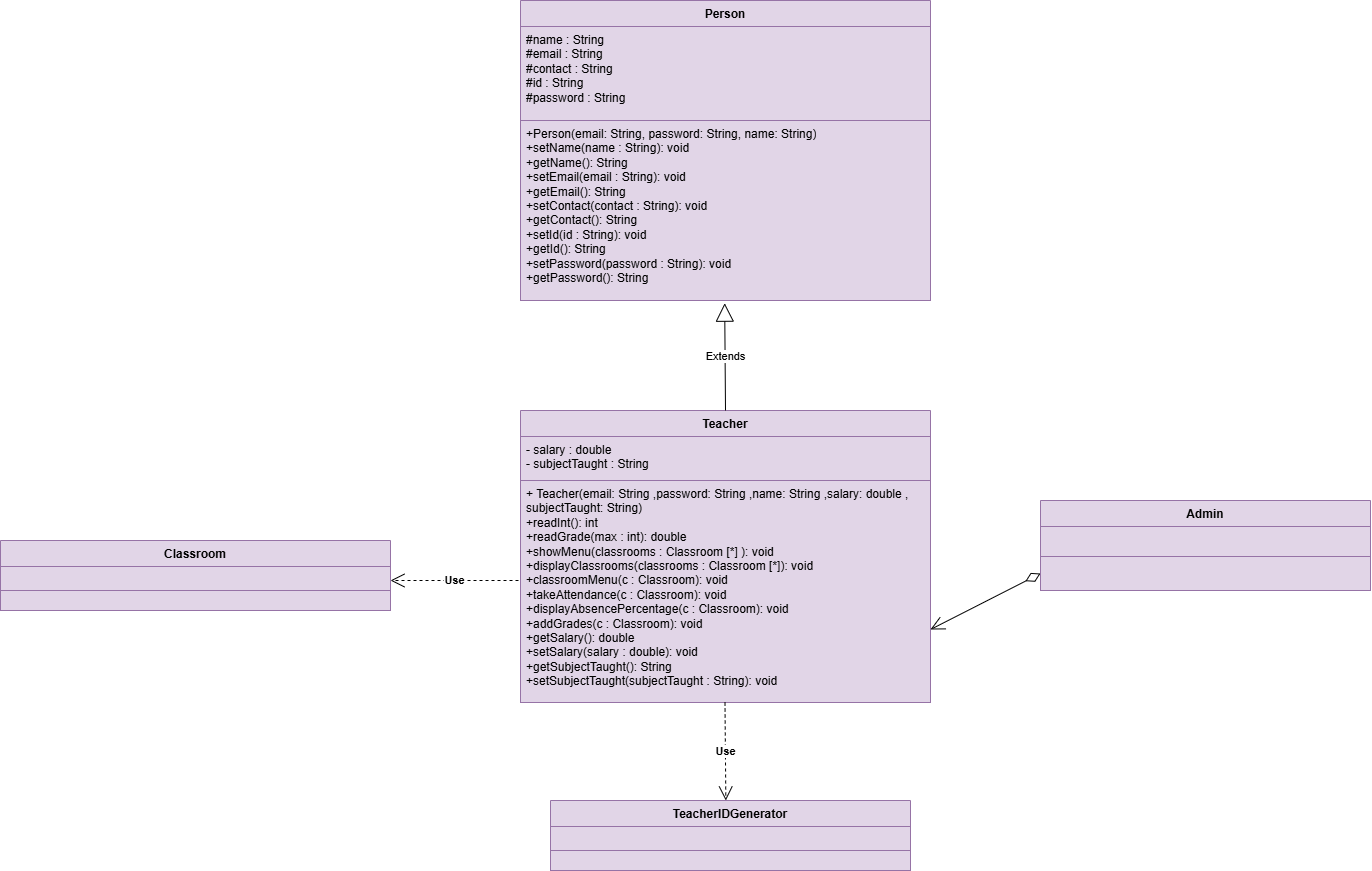

The diagram above was exported from draw.io. Its source (the exported page's mxGraphModel, read from the mxfile embedded in the PNG):
<mxGraphModel dx="2130" dy="1733" grid="1" gridSize="10" guides="1" tooltips="1" connect="1" arrows="1" fold="1" page="1" pageScale="1" pageWidth="850" pageHeight="1100" math="0" shadow="0">
  <root>
    <mxCell id="0" />
    <mxCell id="1" parent="0" />
    <mxCell id="mJ28PcxMd-Or49xeTkvg-11" parent="1" style="swimlane;fontStyle=1;align=center;verticalAlign=top;childLayout=stackLayout;horizontal=1;startSize=26;horizontalStack=0;resizeParent=1;resizeParentMax=0;resizeLast=0;collapsible=1;marginBottom=0;whiteSpace=wrap;html=1;fillColor=#e1d5e7;strokeColor=#9673a6;" value="Teacher" vertex="1">
      <mxGeometry height="292" width="410" x="230" y="-20" as="geometry" />
    </mxCell>
    <mxCell id="mJ28PcxMd-Or49xeTkvg-12" parent="mJ28PcxMd-Or49xeTkvg-11" style="text;strokeColor=#9673a6;fillColor=#e1d5e7;align=left;verticalAlign=top;spacingLeft=4;spacingRight=4;overflow=hidden;rotatable=0;points=[[0,0.5],[1,0.5]];portConstraint=eastwest;whiteSpace=wrap;html=1;" value="- salary :&amp;nbsp;double&lt;div&gt;-&amp;nbsp;subjectTaught : String&lt;/div&gt;&lt;div&gt;&lt;br&gt;&lt;div&gt;&lt;br&gt;&lt;/div&gt;&lt;/div&gt;" vertex="1">
      <mxGeometry height="44" width="410" y="26" as="geometry" />
    </mxCell>
    <mxCell id="mJ28PcxMd-Or49xeTkvg-13" parent="mJ28PcxMd-Or49xeTkvg-11" style="line;strokeWidth=1;fillColor=#e1d5e7;align=left;verticalAlign=middle;spacingTop=-1;spacingLeft=3;spacingRight=3;rotatable=0;labelPosition=right;points=[];portConstraint=eastwest;strokeColor=#9673a6;" value="" vertex="1">
      <mxGeometry width="410" y="70" as="geometry" />
    </mxCell>
    <mxCell id="mJ28PcxMd-Or49xeTkvg-14" parent="mJ28PcxMd-Or49xeTkvg-11" style="text;strokeColor=#9673a6;fillColor=#e1d5e7;align=left;verticalAlign=top;spacingLeft=4;spacingRight=4;overflow=hidden;rotatable=0;points=[[0,0.5],[1,0.5]];portConstraint=eastwest;whiteSpace=wrap;html=1;" value="&lt;div&gt;+&amp;nbsp;Teacher(email:&amp;nbsp;&lt;span style=&quot;background-color: transparent; color: light-dark(rgb(0, 0, 0), rgb(255, 255, 255));&quot;&gt;String&lt;/span&gt;&lt;span style=&quot;background-color: transparent; color: light-dark(rgb(0, 0, 0), rgb(255, 255, 255));&quot;&gt;&amp;nbsp;&lt;/span&gt;&lt;span style=&quot;background-color: transparent; color: light-dark(rgb(0, 0, 0), rgb(255, 255, 255));&quot;&gt;,password:&amp;nbsp;&lt;/span&gt;&lt;span style=&quot;background-color: transparent; color: light-dark(rgb(0, 0, 0), rgb(255, 255, 255));&quot;&gt;String&lt;/span&gt;&lt;span style=&quot;background-color: transparent; color: light-dark(rgb(0, 0, 0), rgb(255, 255, 255));&quot;&gt;&amp;nbsp;&lt;/span&gt;&lt;span style=&quot;background-color: transparent; color: light-dark(rgb(0, 0, 0), rgb(255, 255, 255));&quot;&gt;,name:&amp;nbsp;&lt;/span&gt;&lt;span style=&quot;background-color: transparent; color: light-dark(rgb(0, 0, 0), rgb(255, 255, 255));&quot;&gt;String&lt;/span&gt;&lt;span style=&quot;background-color: transparent; color: light-dark(rgb(0, 0, 0), rgb(255, 255, 255));&quot;&gt;&amp;nbsp;&lt;/span&gt;&lt;span style=&quot;background-color: transparent; color: light-dark(rgb(0, 0, 0), rgb(255, 255, 255));&quot;&gt;,salary:&amp;nbsp;&lt;/span&gt;&lt;span style=&quot;background-color: transparent; color: light-dark(rgb(0, 0, 0), rgb(255, 255, 255));&quot;&gt;double&lt;/span&gt;&lt;span style=&quot;background-color: transparent; color: light-dark(rgb(0, 0, 0), rgb(255, 255, 255));&quot;&gt;&amp;nbsp;&lt;/span&gt;&lt;span style=&quot;background-color: transparent; color: light-dark(rgb(0, 0, 0), rgb(255, 255, 255));&quot;&gt;, subjectTaught:&amp;nbsp;&lt;/span&gt;&lt;span style=&quot;background-color: transparent; color: light-dark(rgb(0, 0, 0), rgb(255, 255, 255));&quot;&gt;String)&lt;/span&gt;&lt;/div&gt;&lt;div&gt;&lt;span style=&quot;background-color: transparent; color: light-dark(rgb(0, 0, 0), rgb(255, 255, 255));&quot;&gt;+&lt;/span&gt;&lt;span style=&quot;background-color: transparent; color: light-dark(rgb(0, 0, 0), rgb(255, 255, 255));&quot;&gt;readInt()&lt;/span&gt;&lt;span style=&quot;background-color: transparent; color: light-dark(rgb(0, 0, 0), rgb(255, 255, 255));&quot;&gt;: int&lt;/span&gt;&lt;/div&gt;&lt;div&gt;&lt;span style=&quot;background-color: transparent; color: light-dark(rgb(0, 0, 0), rgb(255, 255, 255));&quot;&gt;+&lt;/span&gt;&lt;span style=&quot;background-color: transparent;&quot;&gt;readGrade(&lt;/span&gt;&lt;span style=&quot;background-color: transparent; color: light-dark(rgb(0, 0, 0), rgb(255, 255, 255));&quot;&gt;max : int&lt;/span&gt;&lt;span style=&quot;background-color: transparent; color: light-dark(rgb(0, 0, 0), rgb(255, 255, 255));&quot;&gt;):&amp;nbsp;&lt;/span&gt;&lt;span style=&quot;background-color: transparent; color: light-dark(rgb(0, 0, 0), rgb(255, 255, 255));&quot;&gt;double&lt;/span&gt;&lt;/div&gt;&lt;div&gt;&lt;span style=&quot;background-color: transparent;&quot;&gt;+&lt;/span&gt;&lt;span style=&quot;background-color: transparent;&quot;&gt;showMenu(classrooms : Classroom [*] ): void&lt;/span&gt;&lt;/div&gt;&lt;div&gt;&lt;span style=&quot;background-color: transparent;&quot;&gt;+&lt;/span&gt;&lt;span style=&quot;background-color: transparent;&quot;&gt;displayClassrooms(&lt;/span&gt;&lt;span style=&quot;background-color: transparent; color: light-dark(rgb(0, 0, 0), rgb(255, 255, 255));&quot;&gt;classrooms : Classroom [*]&lt;/span&gt;&lt;span style=&quot;background-color: transparent; color: light-dark(rgb(0, 0, 0), rgb(255, 255, 255));&quot;&gt;): void&lt;/span&gt;&lt;/div&gt;&lt;div&gt;&lt;span style=&quot;background-color: transparent;&quot;&gt;+&lt;/span&gt;&lt;span style=&quot;background-color: transparent;&quot;&gt;classroomMenu(c : Classroom): void&lt;/span&gt;&lt;/div&gt;&lt;div&gt;&lt;span style=&quot;background-color: transparent;&quot;&gt;+&lt;/span&gt;&lt;span style=&quot;background-color: transparent;&quot;&gt;takeAttendance(&lt;/span&gt;&lt;span style=&quot;background-color: transparent; color: light-dark(rgb(0, 0, 0), rgb(255, 255, 255));&quot;&gt;c : Classroom&lt;/span&gt;&lt;span style=&quot;background-color: transparent; color: light-dark(rgb(0, 0, 0), rgb(255, 255, 255));&quot;&gt;): void&lt;/span&gt;&lt;/div&gt;&lt;div&gt;&lt;span style=&quot;background-color: transparent;&quot;&gt;+&lt;/span&gt;&lt;span style=&quot;background-color: transparent;&quot;&gt;displayAbsencePercentage(&lt;/span&gt;&lt;span style=&quot;background-color: transparent; color: light-dark(rgb(0, 0, 0), rgb(255, 255, 255));&quot;&gt;c : Classroom&lt;/span&gt;&lt;span style=&quot;background-color: transparent; color: light-dark(rgb(0, 0, 0), rgb(255, 255, 255));&quot;&gt;): void&lt;/span&gt;&lt;/div&gt;&lt;div&gt;&lt;span style=&quot;background-color: transparent;&quot;&gt;+&lt;/span&gt;&lt;span style=&quot;background-color: transparent;&quot;&gt;addGrades(&lt;/span&gt;&lt;span style=&quot;background-color: transparent; color: light-dark(rgb(0, 0, 0), rgb(255, 255, 255));&quot;&gt;c : Classroom&lt;/span&gt;&lt;span style=&quot;background-color: transparent; color: light-dark(rgb(0, 0, 0), rgb(255, 255, 255));&quot;&gt;): void&lt;/span&gt;&lt;/div&gt;&lt;div&gt;&lt;span style=&quot;background-color: transparent;&quot;&gt;+&lt;/span&gt;&lt;span style=&quot;background-color: transparent;&quot;&gt;getSalary(): double&lt;/span&gt;&lt;/div&gt;&lt;div&gt;&lt;span style=&quot;background-color: transparent;&quot;&gt;+&lt;/span&gt;&lt;span style=&quot;background-color: transparent;&quot;&gt;setSalary(&lt;/span&gt;&lt;span style=&quot;background-color: transparent;&quot;&gt;salary : double&lt;/span&gt;&lt;span style=&quot;background-color: transparent; color: light-dark(rgb(0, 0, 0), rgb(255, 255, 255));&quot;&gt;): void&lt;/span&gt;&lt;/div&gt;&lt;div&gt;&lt;span style=&quot;background-color: transparent;&quot;&gt;+&lt;/span&gt;&lt;span style=&quot;background-color: transparent;&quot;&gt;getSubjectTaught(): String&lt;/span&gt;&lt;/div&gt;&lt;div&gt;&lt;span style=&quot;background-color: transparent;&quot;&gt;+&lt;/span&gt;&lt;span style=&quot;background-color: transparent;&quot;&gt;setSubjectTaught(&lt;/span&gt;&lt;span style=&quot;background-color: transparent;&quot;&gt;subjectTaught :&amp;nbsp;&lt;/span&gt;&lt;span style=&quot;background-color: transparent;&quot;&gt;String&lt;/span&gt;&lt;span style=&quot;background-color: transparent; color: light-dark(rgb(0, 0, 0), rgb(255, 255, 255));&quot;&gt;):&amp;nbsp;&lt;/span&gt;&lt;span style=&quot;background-color: transparent; color: light-dark(rgb(0, 0, 0), rgb(255, 255, 255));&quot;&gt;void&lt;/span&gt;&lt;/div&gt;&lt;div&gt;&lt;span style=&quot;background-color: transparent;&quot;&gt;&lt;br&gt;&lt;/span&gt;&lt;/div&gt;&lt;div&gt;&lt;span style=&quot;background-color: transparent;&quot;&gt;&lt;br&gt;&lt;/span&gt;&lt;/div&gt;&lt;div&gt;&lt;span style=&quot;background-color: transparent;&quot;&gt;&lt;br&gt;&lt;/span&gt;&lt;/div&gt;" vertex="1">
      <mxGeometry height="222" width="410" y="70" as="geometry" />
    </mxCell>
    <mxCell id="mJ28PcxMd-Or49xeTkvg-18" parent="1" style="swimlane;fontStyle=1;align=center;verticalAlign=top;childLayout=stackLayout;horizontal=1;startSize=26;horizontalStack=0;resizeParent=1;resizeParentMax=0;resizeLast=0;collapsible=1;marginBottom=0;whiteSpace=wrap;html=1;fillColor=#e1d5e7;strokeColor=#9673a6;" value="Person" vertex="1">
      <mxGeometry height="300" width="410" x="230" y="-430" as="geometry" />
    </mxCell>
    <mxCell id="mJ28PcxMd-Or49xeTkvg-19" parent="mJ28PcxMd-Or49xeTkvg-18" style="text;strokeColor=#9673a6;fillColor=#e1d5e7;align=left;verticalAlign=top;spacingLeft=4;spacingRight=4;overflow=hidden;rotatable=0;points=[[0,0.5],[1,0.5]];portConstraint=eastwest;whiteSpace=wrap;html=1;" value="&lt;div&gt;#name : String&lt;/div&gt;&lt;div&gt;#email : String&lt;/div&gt;&lt;div&gt;#contact : String&lt;/div&gt;&lt;div&gt;#id : String&lt;/div&gt;&lt;div&gt;#password : String&lt;/div&gt;" vertex="1">
      <mxGeometry height="94" width="410" y="26" as="geometry" />
    </mxCell>
    <mxCell id="mJ28PcxMd-Or49xeTkvg-21" parent="mJ28PcxMd-Or49xeTkvg-18" style="text;strokeColor=#9673a6;fillColor=#e1d5e7;align=left;verticalAlign=top;spacingLeft=4;spacingRight=4;overflow=hidden;rotatable=0;points=[[0,0.5],[1,0.5]];portConstraint=eastwest;whiteSpace=wrap;html=1;" value="+Person(email: String, password: String, name: String)&lt;div&gt;+setName(name : String): void&lt;/div&gt;&lt;div&gt;+getName(): String&lt;/div&gt;&lt;div&gt;+setEmail(email : String): void&lt;/div&gt;&lt;div&gt;+getEmail(): String&lt;/div&gt;&lt;div&gt;+setContact(contact : String): void&lt;/div&gt;&lt;div&gt;+getContact(): String&lt;/div&gt;&lt;div&gt;+setId(id : String): void&lt;/div&gt;&lt;div&gt;+getId(): String&lt;/div&gt;&lt;div&gt;+setPassword(password : String): void&lt;/div&gt;&lt;div&gt;+getPassword(): String&lt;/div&gt;&lt;div&gt;&amp;nbsp;&lt;/div&gt;" vertex="1">
      <mxGeometry height="180" width="410" y="120" as="geometry" />
    </mxCell>
    <mxCell id="mJ28PcxMd-Or49xeTkvg-28" edge="1" parent="1" source="mJ28PcxMd-Or49xeTkvg-11" style="endArrow=block;endSize=16;endFill=0;html=1;rounded=0;exitX=0.5;exitY=0;exitDx=0;exitDy=0;entryX=0.498;entryY=1.015;entryDx=0;entryDy=0;entryPerimeter=0;" target="mJ28PcxMd-Or49xeTkvg-21" value="Extends">
      <mxGeometry relative="1" width="160" as="geometry">
        <mxPoint x="410" y="-70" as="sourcePoint" />
        <mxPoint x="450" y="-130" as="targetPoint" />
      </mxGeometry>
    </mxCell>
    <mxCell id="nueTWtQqRK2mO81N6eaV-1" parent="1" style="swimlane;fontStyle=1;align=center;verticalAlign=top;childLayout=stackLayout;horizontal=1;startSize=26;horizontalStack=0;resizeParent=1;resizeParentMax=0;resizeLast=0;collapsible=1;marginBottom=0;whiteSpace=wrap;html=1;fillColor=#e1d5e7;strokeColor=#9673a6;" value="TeacherIDGenerator" vertex="1">
      <mxGeometry height="70" width="360" x="260" y="370" as="geometry" />
    </mxCell>
    <mxCell id="nueTWtQqRK2mO81N6eaV-2" parent="nueTWtQqRK2mO81N6eaV-1" style="text;strokeColor=#9673a6;fillColor=#e1d5e7;align=left;verticalAlign=top;spacingLeft=4;spacingRight=4;overflow=hidden;rotatable=0;points=[[0,0.5],[1,0.5]];portConstraint=eastwest;whiteSpace=wrap;html=1;" value="" vertex="1">
      <mxGeometry height="24" width="360" y="26" as="geometry" />
    </mxCell>
    <mxCell id="nueTWtQqRK2mO81N6eaV-3" parent="nueTWtQqRK2mO81N6eaV-1" style="text;strokeColor=#9673a6;fillColor=#e1d5e7;align=left;verticalAlign=top;spacingLeft=4;spacingRight=4;overflow=hidden;rotatable=0;points=[[0,0.5],[1,0.5]];portConstraint=eastwest;whiteSpace=wrap;html=1;" value="" vertex="1">
      <mxGeometry height="20" width="360" y="50" as="geometry" />
    </mxCell>
    <mxCell id="nueTWtQqRK2mO81N6eaV-4" edge="1" parent="1" style="endArrow=open;endSize=12;dashed=1;html=1;rounded=0;exitX=0.437;exitY=1;exitDx=0;exitDy=0;exitPerimeter=0;fontStyle=1" value="Use">
      <mxGeometry relative="1" width="160" as="geometry">
        <mxPoint x="434.50000000000006" y="272" as="sourcePoint" />
        <mxPoint x="435.33" y="370" as="targetPoint" />
      </mxGeometry>
    </mxCell>
    <mxCell id="01YQWmwvvRFJi71Vp1i7-1" parent="1" style="swimlane;fontStyle=1;align=center;verticalAlign=top;childLayout=stackLayout;horizontal=1;startSize=26;horizontalStack=0;resizeParent=1;resizeParentMax=0;resizeLast=0;collapsible=1;marginBottom=0;whiteSpace=wrap;html=1;fillColor=#e1d5e7;strokeColor=#9673a6;" value="Classroom" vertex="1">
      <mxGeometry height="70" width="390" x="-290" y="110" as="geometry" />
    </mxCell>
    <mxCell id="01YQWmwvvRFJi71Vp1i7-2" parent="01YQWmwvvRFJi71Vp1i7-1" style="text;strokeColor=#9673a6;fillColor=#e1d5e7;align=left;verticalAlign=top;spacingLeft=4;spacingRight=4;overflow=hidden;rotatable=0;points=[[0,0.5],[1,0.5]];portConstraint=eastwest;whiteSpace=wrap;html=1;" value="" vertex="1">
      <mxGeometry height="24" width="390" y="26" as="geometry" />
    </mxCell>
    <mxCell id="01YQWmwvvRFJi71Vp1i7-3" parent="01YQWmwvvRFJi71Vp1i7-1" style="text;strokeColor=#9673a6;fillColor=#e1d5e7;align=left;verticalAlign=top;spacingLeft=4;spacingRight=4;overflow=hidden;rotatable=0;points=[[0,0.5],[1,0.5]];portConstraint=eastwest;whiteSpace=wrap;html=1;" value="" vertex="1">
      <mxGeometry height="20" width="390" y="50" as="geometry" />
    </mxCell>
    <mxCell id="01YQWmwvvRFJi71Vp1i7-4" edge="1" parent="1" style="endArrow=open;endSize=12;dashed=1;html=1;rounded=0;fontStyle=1;" value="Use">
      <mxGeometry relative="1" width="160" as="geometry">
        <mxPoint x="228" y="150" as="sourcePoint" />
        <mxPoint x="100" y="150" as="targetPoint" />
      </mxGeometry>
    </mxCell>
    <mxCell id="Ks-f7qPzaNMRtw98gpwk-2" parent="1" style="swimlane;fontStyle=1;align=center;verticalAlign=top;childLayout=stackLayout;horizontal=1;startSize=26;horizontalStack=0;resizeParent=1;resizeParentMax=0;resizeLast=0;collapsible=1;marginBottom=0;whiteSpace=wrap;html=1;fillColor=#e1d5e7;strokeColor=#9673a6;" value="Admin" vertex="1">
      <mxGeometry height="56" width="330" x="750" y="70" as="geometry">
        <mxRectangle height="30" width="70" x="240" y="120" as="alternateBounds" />
      </mxGeometry>
    </mxCell>
    <mxCell id="Ks-f7qPzaNMRtw98gpwk-4" parent="Ks-f7qPzaNMRtw98gpwk-2" style="text;strokeColor=#9673a6;fillColor=#e1d5e7;align=left;verticalAlign=top;spacingLeft=4;spacingRight=4;overflow=hidden;rotatable=0;points=[[0,0.5],[1,0.5]];portConstraint=eastwest;whiteSpace=wrap;html=1;" value="" vertex="1">
      <mxGeometry height="30" width="330" y="26" as="geometry" />
    </mxCell>
    <mxCell id="Ks-f7qPzaNMRtw98gpwk-5" edge="1" parent="1" source="Ks-f7qPzaNMRtw98gpwk-3" style="endArrow=open;html=1;endSize=12;startArrow=diamondThin;startSize=14;startFill=0;align=left;verticalAlign=bottom;rounded=0;entryX=1;entryY=0.75;entryDx=0;entryDy=0;exitX=0;exitY=0.5;exitDx=0;exitDy=0;" target="mJ28PcxMd-Or49xeTkvg-11" value="1">
      <mxGeometry relative="1" x="-1" y="3" as="geometry">
        <mxPoint x="640" y="130" as="sourcePoint" />
        <mxPoint x="750" y="130" as="targetPoint" />
      </mxGeometry>
    </mxCell>
    <mxCell id="Ks-f7qPzaNMRtw98gpwk-3" parent="1" style="text;strokeColor=#9673a6;fillColor=#e1d5e7;align=left;verticalAlign=top;spacingLeft=4;spacingRight=4;overflow=hidden;rotatable=0;points=[[0,0.5],[1,0.5]];portConstraint=eastwest;whiteSpace=wrap;html=1;" value="" vertex="1">
      <mxGeometry height="34" width="330" x="750" y="126" as="geometry" />
    </mxCell>
  </root>
</mxGraphModel>